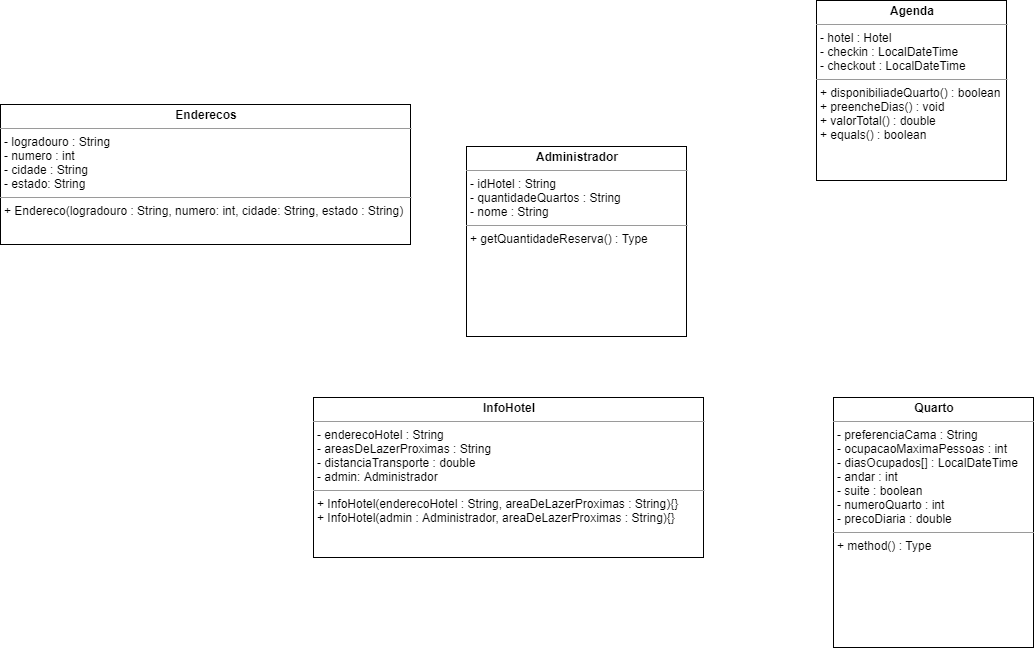

The diagram above was exported from draw.io. Its source (the exported page's mxGraphModel, read from the mxfile embedded in the PNG):
<mxGraphModel dx="1847" dy="803" grid="0" gridSize="10" guides="1" tooltips="1" connect="1" arrows="1" fold="1" page="0" pageScale="1" pageWidth="900" pageHeight="1600" background="#FFFFFF" math="0" shadow="0">
  <root>
    <mxCell id="0" />
    <mxCell id="1" parent="0" />
    <mxCell id="ylB7zUrRVGdXlyRWEfqY-1" value="&lt;p style=&quot;margin: 0px ; margin-top: 4px ; text-align: center&quot;&gt;&lt;b&gt;Administrador&lt;/b&gt;&lt;/p&gt;&lt;hr size=&quot;1&quot;&gt;&lt;p style=&quot;margin: 0px ; margin-left: 4px&quot;&gt;- idHotel : String&lt;/p&gt;&lt;p style=&quot;margin: 0px ; margin-left: 4px&quot;&gt;- quantidadeQuartos : String&lt;/p&gt;&lt;p style=&quot;margin: 0px ; margin-left: 4px&quot;&gt;- nome : String&lt;/p&gt;&lt;hr size=&quot;1&quot;&gt;&lt;p style=&quot;margin: 0px ; margin-left: 4px&quot;&gt;+ getQuantidadeReserva() : Type&lt;/p&gt;" style="verticalAlign=top;align=left;overflow=fill;fontSize=12;fontFamily=Helvetica;html=1;" vertex="1" parent="1">
      <mxGeometry x="163" y="169" width="220" height="190" as="geometry" />
    </mxCell>
    <mxCell id="ylB7zUrRVGdXlyRWEfqY-4" value="&lt;p style=&quot;margin: 0px ; margin-top: 4px ; text-align: center&quot;&gt;&lt;b&gt;Agenda&lt;/b&gt;&lt;/p&gt;&lt;hr size=&quot;1&quot;&gt;&lt;p style=&quot;margin: 0px ; margin-left: 4px&quot;&gt;- hotel : Hotel&lt;/p&gt;&lt;p style=&quot;margin: 0px ; margin-left: 4px&quot;&gt;- checkin : LocalDateTime&lt;/p&gt;&lt;p style=&quot;margin: 0px ; margin-left: 4px&quot;&gt;- checkout : LocalDateTime&lt;/p&gt;&lt;hr size=&quot;1&quot;&gt;&lt;p style=&quot;margin: 0px ; margin-left: 4px&quot;&gt;+ disponibiliadeQuarto() : boolean&lt;/p&gt;&lt;p style=&quot;margin: 0px ; margin-left: 4px&quot;&gt;+ preencheDias() : void&lt;/p&gt;&lt;p style=&quot;margin: 0px ; margin-left: 4px&quot;&gt;+ valorTotal() : double&lt;/p&gt;&lt;p style=&quot;margin: 0px ; margin-left: 4px&quot;&gt;+ equals() : boolean&lt;/p&gt;" style="verticalAlign=top;align=left;overflow=fill;fontSize=12;fontFamily=Helvetica;html=1;" vertex="1" parent="1">
      <mxGeometry x="513" y="23" width="190" height="180" as="geometry" />
    </mxCell>
    <mxCell id="ylB7zUrRVGdXlyRWEfqY-5" value="&lt;p style=&quot;margin: 0px ; margin-top: 4px ; text-align: center&quot;&gt;&lt;b&gt;Quarto&lt;/b&gt;&lt;/p&gt;&lt;hr size=&quot;1&quot;&gt;&lt;p style=&quot;margin: 0px ; margin-left: 4px&quot;&gt;- preferenciaCama : String&lt;/p&gt;&lt;p style=&quot;margin: 0px ; margin-left: 4px&quot;&gt;- ocupacaoMaximaPessoas : int&lt;/p&gt;&lt;p style=&quot;margin: 0px ; margin-left: 4px&quot;&gt;- diasOcupados[] : LocalDateTime&lt;/p&gt;&lt;p style=&quot;margin: 0px ; margin-left: 4px&quot;&gt;- andar : int&lt;/p&gt;&lt;p style=&quot;margin: 0px ; margin-left: 4px&quot;&gt;- suite : boolean&lt;/p&gt;&lt;p style=&quot;margin: 0px ; margin-left: 4px&quot;&gt;- numeroQuarto : int&lt;/p&gt;&lt;p style=&quot;margin: 0px ; margin-left: 4px&quot;&gt;- precoDiaria : double&lt;/p&gt;&lt;hr size=&quot;1&quot;&gt;&lt;p style=&quot;margin: 0px ; margin-left: 4px&quot;&gt;+ method() : Type&lt;/p&gt;" style="verticalAlign=top;align=left;overflow=fill;fontSize=12;fontFamily=Helvetica;html=1;" vertex="1" parent="1">
      <mxGeometry x="530" y="420" width="200" height="250" as="geometry" />
    </mxCell>
    <mxCell id="ylB7zUrRVGdXlyRWEfqY-6" value="&lt;p style=&quot;margin: 0px ; margin-top: 4px ; text-align: center&quot;&gt;&lt;b&gt;InfoHotel&lt;/b&gt;&lt;/p&gt;&lt;hr size=&quot;1&quot;&gt;&lt;p style=&quot;margin: 0px ; margin-left: 4px&quot;&gt;- enderecoHotel : String&lt;/p&gt;&lt;p style=&quot;margin: 0px ; margin-left: 4px&quot;&gt;- areasDeLazerProximas : String&lt;/p&gt;&lt;p style=&quot;margin: 0px ; margin-left: 4px&quot;&gt;- distanciaTransporte : double&lt;/p&gt;&lt;p style=&quot;margin: 0px ; margin-left: 4px&quot;&gt;- admin: Administrador&lt;/p&gt;&lt;hr size=&quot;1&quot;&gt;&lt;p style=&quot;margin: 0px ; margin-left: 4px&quot;&gt;+ InfoHotel(enderecoHotel : String, areaDeLazerProximas : String){}&lt;/p&gt;&lt;p style=&quot;margin: 0px ; margin-left: 4px&quot;&gt;+ InfoHotel(admin : Administrador, areaDeLazerProximas : String){}&lt;/p&gt;&lt;p style=&quot;margin: 0px ; margin-left: 4px&quot;&gt;&lt;br&gt;&lt;/p&gt;" style="verticalAlign=top;align=left;overflow=fill;fontSize=12;fontFamily=Helvetica;html=1;" vertex="1" parent="1">
      <mxGeometry x="10" y="420" width="390" height="160" as="geometry" />
    </mxCell>
    <mxCell id="ylB7zUrRVGdXlyRWEfqY-7" value="&lt;p style=&quot;margin: 0px ; margin-top: 4px ; text-align: center&quot;&gt;&lt;b&gt;Enderecos&lt;/b&gt;&lt;/p&gt;&lt;hr size=&quot;1&quot;&gt;&lt;p style=&quot;margin: 0px ; margin-left: 4px&quot;&gt;- logradouro : String&lt;/p&gt;&lt;p style=&quot;margin: 0px ; margin-left: 4px&quot;&gt;- numero : int&lt;/p&gt;&lt;p style=&quot;margin: 0px ; margin-left: 4px&quot;&gt;- cidade : String&lt;/p&gt;&lt;p style=&quot;margin: 0px ; margin-left: 4px&quot;&gt;- estado: String&lt;/p&gt;&lt;hr size=&quot;1&quot;&gt;&lt;p style=&quot;margin: 0px ; margin-left: 4px&quot;&gt;+ Endereco(logradouro : String, numero: int, cidade: String, estado : String)&lt;/p&gt;" style="verticalAlign=top;align=left;overflow=fill;fontSize=12;fontFamily=Helvetica;html=1;" vertex="1" parent="1">
      <mxGeometry x="-303" y="127" width="410" height="140" as="geometry" />
    </mxCell>
  </root>
</mxGraphModel>